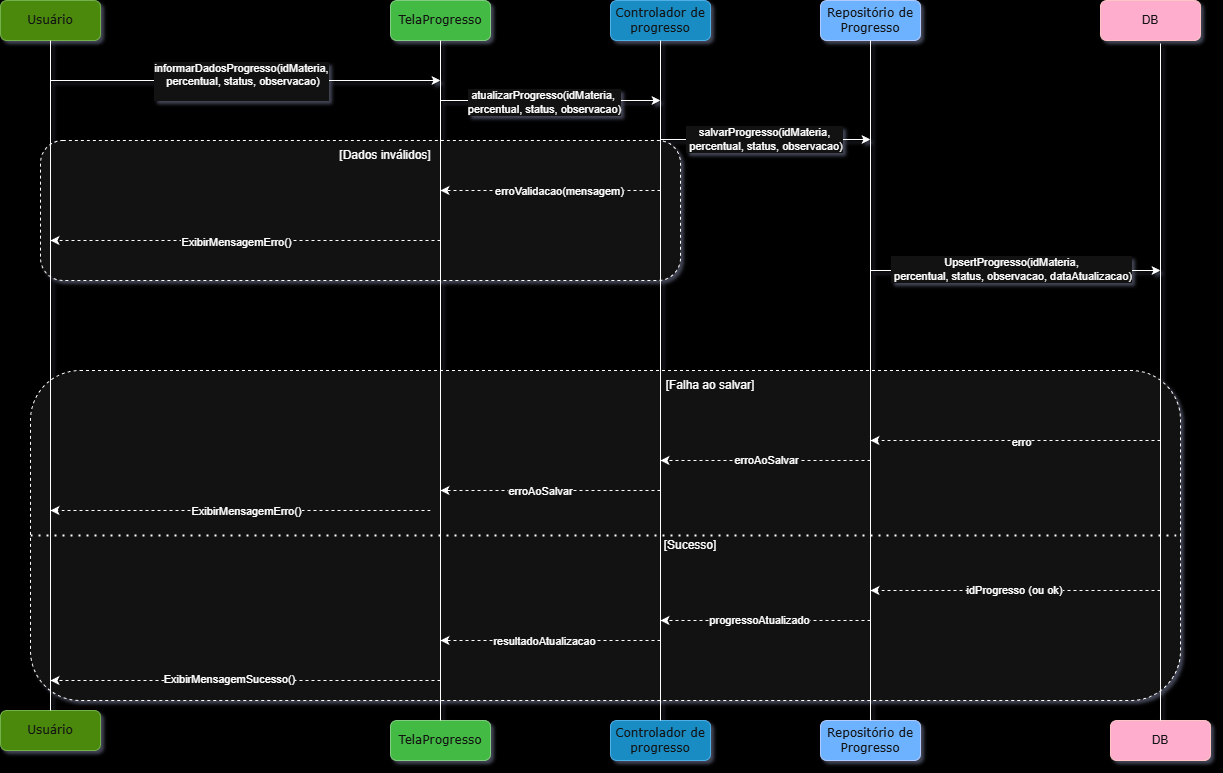

The diagram above was exported from draw.io. Its source (the exported page's mxGraphModel, read from the mxfile embedded in the PNG):
<mxGraphModel dx="2410" dy="1202" grid="1" gridSize="10" guides="1" tooltips="1" connect="1" arrows="1" fold="1" page="1" pageScale="1" pageWidth="1100" pageHeight="850" background="light-dark(#FFFFFF,#000000)" math="0" shadow="1">
  <root>
    <mxCell id="0" />
    <mxCell id="1" parent="0" />
    <mxCell id="BpUNtlJKTI1a2Xl5E9SC-1" parent="1" style="rounded=1;whiteSpace=wrap;html=1;fillColor=#60a917;fontColor=#ffffff;strokeColor=#2D7600;" value="&lt;span style=&quot;font-family: Verdana;&quot;&gt;&lt;font dir=&quot;auto&quot; style=&quot;vertical-align: inherit;&quot;&gt;&lt;font dir=&quot;auto&quot; style=&quot;vertical-align: inherit;&quot;&gt;Usuário&lt;/font&gt;&lt;/font&gt;&lt;/span&gt;" vertex="1">
      <mxGeometry height="40" width="100" x="-160" y="780" as="geometry" />
    </mxCell>
    <mxCell id="BpUNtlJKTI1a2Xl5E9SC-2" parent="1" style="rounded=1;whiteSpace=wrap;html=1;fillColor=#008a00;fontColor=#ffffff;strokeColor=#005700;" value="&lt;span style=&quot;font-family: Verdana;&quot;&gt;&lt;font dir=&quot;auto&quot; style=&quot;vertical-align: inherit;&quot;&gt;&lt;font dir=&quot;auto&quot; style=&quot;vertical-align: inherit;&quot;&gt;TelaProgresso&lt;/font&gt;&lt;/font&gt;&lt;/span&gt;" vertex="1">
      <mxGeometry height="40" width="100" x="230" y="790" as="geometry" />
    </mxCell>
    <mxCell id="BpUNtlJKTI1a2Xl5E9SC-3" parent="1" style="rounded=1;whiteSpace=wrap;html=1;fillColor=#1ba1e2;fontColor=#ffffff;strokeColor=#006EAF;" value="&lt;span style=&quot;font-family: Verdana;&quot;&gt;&lt;font dir=&quot;auto&quot; style=&quot;vertical-align: inherit;&quot;&gt;&lt;font dir=&quot;auto&quot; style=&quot;vertical-align: inherit;&quot;&gt;Controlador de progresso&lt;/font&gt;&lt;/font&gt;&lt;/span&gt;" vertex="1">
      <mxGeometry height="40" width="100" x="450" y="790" as="geometry" />
    </mxCell>
    <mxCell id="BpUNtlJKTI1a2Xl5E9SC-4" parent="1" style="rounded=1;whiteSpace=wrap;html=1;fillColor=#0050ef;fontColor=#ffffff;strokeColor=#001DBC;" value="&lt;span style=&quot;font-family: Verdana;&quot;&gt;&lt;font dir=&quot;auto&quot; style=&quot;vertical-align: inherit;&quot;&gt;&lt;font dir=&quot;auto&quot; style=&quot;vertical-align: inherit;&quot;&gt;Repositório de Progresso&lt;/font&gt;&lt;/font&gt;&lt;/span&gt;" vertex="1">
      <mxGeometry height="40" width="100" x="660" y="790" as="geometry" />
    </mxCell>
    <mxCell id="BpUNtlJKTI1a2Xl5E9SC-5" parent="1" style="rounded=1;whiteSpace=wrap;html=1;fillColor=#a20025;fontColor=#ffffff;strokeColor=#6F0000;" value="&lt;font dir=&quot;auto&quot; style=&quot;vertical-align: inherit;&quot;&gt;&lt;font dir=&quot;auto&quot; style=&quot;vertical-align: inherit;&quot;&gt;DB&lt;/font&gt;&lt;/font&gt;" vertex="1">
      <mxGeometry height="40" width="100" x="950" y="790" as="geometry" />
    </mxCell>
    <mxCell id="BpUNtlJKTI1a2Xl5E9SC-10" parent="1" style="rounded=1;whiteSpace=wrap;html=1;fillColor=#008a00;fontColor=#ffffff;strokeColor=#005700;" value="&lt;span style=&quot;font-family: Verdana;&quot;&gt;&lt;font dir=&quot;auto&quot; style=&quot;vertical-align: inherit;&quot;&gt;&lt;font dir=&quot;auto&quot; style=&quot;vertical-align: inherit;&quot;&gt;TelaProgresso&lt;/font&gt;&lt;/font&gt;&lt;/span&gt;" vertex="1">
      <mxGeometry height="40" width="100" x="230" y="70" as="geometry" />
    </mxCell>
    <mxCell id="BpUNtlJKTI1a2Xl5E9SC-12" parent="1" style="rounded=1;whiteSpace=wrap;html=1;fillColor=#60a917;fontColor=#ffffff;strokeColor=#2D7600;" value="&lt;span style=&quot;font-family: Verdana;&quot;&gt;&lt;font dir=&quot;auto&quot; style=&quot;vertical-align: inherit;&quot;&gt;&lt;font dir=&quot;auto&quot; style=&quot;vertical-align: inherit;&quot;&gt;Usuário&lt;/font&gt;&lt;/font&gt;&lt;/span&gt;" vertex="1">
      <mxGeometry height="40" width="100" x="-160" y="70" as="geometry" />
    </mxCell>
    <mxCell id="BpUNtlJKTI1a2Xl5E9SC-13" parent="1" style="rounded=1;whiteSpace=wrap;html=1;fillColor=#1ba1e2;fontColor=#ffffff;strokeColor=#006EAF;" value="&lt;span style=&quot;font-family: Verdana;&quot;&gt;&lt;font dir=&quot;auto&quot; style=&quot;vertical-align: inherit;&quot;&gt;&lt;font dir=&quot;auto&quot; style=&quot;vertical-align: inherit;&quot;&gt;Controlador de progresso&lt;/font&gt;&lt;/font&gt;&lt;/span&gt;" vertex="1">
      <mxGeometry height="40" width="100" x="450" y="70" as="geometry" />
    </mxCell>
    <mxCell id="BpUNtlJKTI1a2Xl5E9SC-14" parent="1" style="rounded=1;whiteSpace=wrap;html=1;fillColor=#0050ef;fontColor=#ffffff;strokeColor=#001DBC;" value="&lt;span style=&quot;font-family: Verdana;&quot;&gt;&lt;font dir=&quot;auto&quot; style=&quot;vertical-align: inherit;&quot;&gt;&lt;font dir=&quot;auto&quot; style=&quot;vertical-align: inherit;&quot;&gt;Repositório de Progresso&lt;/font&gt;&lt;/font&gt;&lt;/span&gt;" vertex="1">
      <mxGeometry height="40" width="100" x="660" y="70" as="geometry" />
    </mxCell>
    <mxCell id="BpUNtlJKTI1a2Xl5E9SC-15" parent="1" style="rounded=1;whiteSpace=wrap;html=1;fillColor=#a20025;fontColor=#ffffff;strokeColor=#6F0000;" value="&lt;font dir=&quot;auto&quot; style=&quot;vertical-align: inherit;&quot;&gt;&lt;font dir=&quot;auto&quot; style=&quot;vertical-align: inherit;&quot;&gt;DB&lt;/font&gt;&lt;/font&gt;" vertex="1">
      <mxGeometry height="40" width="100" x="940" y="70" as="geometry" />
    </mxCell>
    <mxCell id="BpUNtlJKTI1a2Xl5E9SC-20" parent="1" style="rounded=1;whiteSpace=wrap;html=1;dashed=1;arcSize=16;" value="" vertex="1">
      <mxGeometry height="140" width="640" x="-120" y="210" as="geometry" />
    </mxCell>
    <mxCell id="BpUNtlJKTI1a2Xl5E9SC-27" edge="1" parent="1" style="endArrow=classic;html=1;rounded=0;" value="">
      <mxGeometry height="50" relative="1" width="50" as="geometry">
        <mxPoint x="-110" y="150" as="sourcePoint" />
        <mxPoint x="280" y="150" as="targetPoint" />
      </mxGeometry>
    </mxCell>
    <mxCell id="BpUNtlJKTI1a2Xl5E9SC-42" connectable="0" parent="BpUNtlJKTI1a2Xl5E9SC-27" style="edgeLabel;html=1;align=center;verticalAlign=middle;resizable=0;points=[];" value="&lt;div&gt;informarDadosProgresso(idMateria,&lt;/div&gt;&lt;div&gt;&amp;nbsp;percentual, status, observacao)&lt;/div&gt;&lt;div&gt;&lt;br&gt;&lt;/div&gt;" vertex="1">
      <mxGeometry relative="1" y="1" as="geometry">
        <mxPoint x="-5" y="1" as="offset" />
      </mxGeometry>
    </mxCell>
    <mxCell id="BpUNtlJKTI1a2Xl5E9SC-28" edge="1" parent="1" style="endArrow=classic;html=1;rounded=0;" value="">
      <mxGeometry height="50" relative="1" width="50" as="geometry">
        <mxPoint x="280" y="170" as="sourcePoint" />
        <mxPoint x="500" y="170" as="targetPoint" />
      </mxGeometry>
    </mxCell>
    <mxCell id="BpUNtlJKTI1a2Xl5E9SC-43" connectable="0" parent="BpUNtlJKTI1a2Xl5E9SC-28" style="edgeLabel;html=1;align=center;verticalAlign=middle;resizable=0;points=[];" value="atualizarProgresso(idMateria,&amp;nbsp;&lt;div&gt;percentual, status, observacao)&lt;/div&gt;" vertex="1">
      <mxGeometry relative="1" x="-0.0545" y="-1" as="geometry">
        <mxPoint as="offset" />
      </mxGeometry>
    </mxCell>
    <mxCell id="BpUNtlJKTI1a2Xl5E9SC-29" edge="1" parent="1" style="endArrow=classic;html=1;rounded=0;" value="">
      <mxGeometry height="50" relative="1" width="50" as="geometry">
        <mxPoint x="710" y="340" as="sourcePoint" />
        <mxPoint x="1000" y="340" as="targetPoint" />
      </mxGeometry>
    </mxCell>
    <mxCell id="fef6wzuVUMlWFjcITRSN-13" connectable="0" parent="BpUNtlJKTI1a2Xl5E9SC-29" style="edgeLabel;html=1;align=center;verticalAlign=middle;resizable=0;points=[];" value="&lt;font dir=&quot;auto&quot; style=&quot;vertical-align: inherit;&quot;&gt;&lt;font dir=&quot;auto&quot; style=&quot;vertical-align: inherit;&quot;&gt;&lt;font dir=&quot;auto&quot; style=&quot;vertical-align: inherit;&quot;&gt;&lt;font dir=&quot;auto&quot; style=&quot;vertical-align: inherit;&quot;&gt;UpsertProgresso(idMateria,&lt;/font&gt;&lt;/font&gt;&lt;/font&gt;&lt;/font&gt;&lt;div&gt;&lt;font dir=&quot;auto&quot; style=&quot;vertical-align: inherit;&quot;&gt;&lt;font dir=&quot;auto&quot; style=&quot;vertical-align: inherit;&quot;&gt;&amp;nbsp;percentual, status, observacao, dataAtualizacao)&lt;/font&gt;&lt;/font&gt;&lt;/div&gt;" vertex="1">
      <mxGeometry relative="1" x="-0.0345" y="2" as="geometry">
        <mxPoint as="offset" />
      </mxGeometry>
    </mxCell>
    <mxCell id="BpUNtlJKTI1a2Xl5E9SC-30" edge="1" parent="1" style="endArrow=classic;html=1;rounded=0;" value="">
      <mxGeometry height="50" relative="1" width="50" as="geometry">
        <mxPoint x="500" y="209" as="sourcePoint" />
        <mxPoint x="710" y="209" as="targetPoint" />
      </mxGeometry>
    </mxCell>
    <mxCell id="fef6wzuVUMlWFjcITRSN-5" connectable="0" parent="BpUNtlJKTI1a2Xl5E9SC-30" style="edgeLabel;html=1;align=center;verticalAlign=middle;resizable=0;points=[];" value="&lt;font dir=&quot;auto&quot; style=&quot;vertical-align: inherit;&quot;&gt;&lt;font dir=&quot;auto&quot; style=&quot;vertical-align: inherit;&quot;&gt;&lt;font dir=&quot;auto&quot; style=&quot;vertical-align: inherit;&quot;&gt;&lt;font dir=&quot;auto&quot; style=&quot;vertical-align: inherit;&quot;&gt;salvarProgresso(idMateria,&lt;/font&gt;&lt;/font&gt;&lt;/font&gt;&lt;/font&gt;&lt;div&gt;&lt;font dir=&quot;auto&quot; style=&quot;vertical-align: inherit;&quot;&gt;&lt;font dir=&quot;auto&quot; style=&quot;vertical-align: inherit;&quot;&gt;&amp;nbsp;percentual, status, observacao)&lt;/font&gt;&lt;/font&gt;&lt;/div&gt;" vertex="1">
      <mxGeometry relative="1" x="-0.0095" y="1" as="geometry">
        <mxPoint as="offset" />
      </mxGeometry>
    </mxCell>
    <mxCell id="BpUNtlJKTI1a2Xl5E9SC-32" edge="1" parent="1" style="endArrow=classic;html=1;rounded=0;dashed=1;" value="">
      <mxGeometry height="50" relative="1" width="50" as="geometry">
        <mxPoint x="500" y="260" as="sourcePoint" />
        <mxPoint x="280" y="260" as="targetPoint" />
      </mxGeometry>
    </mxCell>
    <mxCell id="BpUNtlJKTI1a2Xl5E9SC-47" connectable="0" parent="BpUNtlJKTI1a2Xl5E9SC-32" style="edgeLabel;html=1;align=center;verticalAlign=middle;resizable=0;points=[];" value="erroValidacao(mensagem)" vertex="1">
      <mxGeometry relative="1" x="-0.1059" y="1" as="geometry">
        <mxPoint x="-4" y="-1" as="offset" />
      </mxGeometry>
    </mxCell>
    <mxCell id="BpUNtlJKTI1a2Xl5E9SC-33" edge="1" parent="1" style="endArrow=classic;html=1;rounded=0;dashed=1;" value="">
      <mxGeometry height="50" relative="1" width="50" as="geometry">
        <mxPoint x="280" y="310" as="sourcePoint" />
        <mxPoint x="-110" y="310" as="targetPoint" />
      </mxGeometry>
    </mxCell>
    <mxCell id="BpUNtlJKTI1a2Xl5E9SC-45" connectable="0" parent="BpUNtlJKTI1a2Xl5E9SC-33" style="edgeLabel;html=1;align=center;verticalAlign=middle;resizable=0;points=[];" value="ExibirMensagemErro()" vertex="1">
      <mxGeometry relative="1" x="0.0513" y="1" as="geometry">
        <mxPoint as="offset" />
      </mxGeometry>
    </mxCell>
    <mxCell id="BpUNtlJKTI1a2Xl5E9SC-34" edge="1" parent="1" source="BpUNtlJKTI1a2Xl5E9SC-49" style="endArrow=classic;html=1;rounded=0;dashed=1;exitX=0.999;exitY=0.188;exitDx=0;exitDy=0;exitPerimeter=0;" value="">
      <mxGeometry height="50" relative="1" width="50" as="geometry">
        <mxPoint x="830" y="500" as="sourcePoint" />
        <mxPoint x="610" y="500" as="targetPoint" />
      </mxGeometry>
    </mxCell>
    <mxCell id="BpUNtlJKTI1a2Xl5E9SC-35" edge="1" parent="1" style="endArrow=classic;html=1;rounded=0;dashed=1;" value="">
      <mxGeometry height="50" relative="1" width="50" as="geometry">
        <Array as="points">
          <mxPoint x="530" y="460" />
        </Array>
        <mxPoint x="620" y="460" as="sourcePoint" />
        <mxPoint x="450" y="460" as="targetPoint" />
      </mxGeometry>
    </mxCell>
    <mxCell id="BpUNtlJKTI1a2Xl5E9SC-49" parent="1" style="rounded=1;whiteSpace=wrap;html=1;dashed=1;" value="" vertex="1">
      <mxGeometry height="330" width="1150" x="-130" y="440" as="geometry" />
    </mxCell>
    <mxCell id="BpUNtlJKTI1a2Xl5E9SC-44" parent="1" style="text;html=1;whiteSpace=wrap;strokeColor=none;fillColor=none;align=center;verticalAlign=middle;rounded=0;" value="[Dados inválidos]" vertex="1">
      <mxGeometry height="30" width="130" x="160" y="210" as="geometry" />
    </mxCell>
    <mxCell id="BpUNtlJKTI1a2Xl5E9SC-24" edge="1" parent="1" source="BpUNtlJKTI1a2Xl5E9SC-1" style="endArrow=none;html=1;rounded=0;exitX=0.5;exitY=0;exitDx=0;exitDy=0;entryX=0.5;entryY=1;entryDx=0;entryDy=0;" target="BpUNtlJKTI1a2Xl5E9SC-12" value="">
      <mxGeometry height="50" relative="1" width="50" as="geometry">
        <mxPoint x="440" y="450" as="sourcePoint" />
        <mxPoint x="90" y="120" as="targetPoint" />
      </mxGeometry>
    </mxCell>
    <mxCell id="BpUNtlJKTI1a2Xl5E9SC-36" edge="1" parent="1" style="endArrow=classic;html=1;rounded=0;dashed=1;" value="">
      <mxGeometry height="50" relative="1" width="50" as="geometry">
        <Array as="points">
          <mxPoint x="360" y="560" />
        </Array>
        <mxPoint x="500" y="560" as="sourcePoint" />
        <mxPoint x="280" y="560" as="targetPoint" />
      </mxGeometry>
    </mxCell>
    <mxCell id="fef6wzuVUMlWFjcITRSN-3" connectable="0" parent="BpUNtlJKTI1a2Xl5E9SC-36" style="edgeLabel;html=1;align=center;verticalAlign=middle;resizable=0;points=[];" value="&lt;font dir=&quot;auto&quot; style=&quot;vertical-align: inherit;&quot;&gt;&lt;font dir=&quot;auto&quot; style=&quot;vertical-align: inherit;&quot;&gt;erroAoSalvar&lt;/font&gt;&lt;/font&gt;" vertex="1">
      <mxGeometry relative="1" x="0.0545" y="-1" as="geometry">
        <mxPoint x="-4" y="1" as="offset" />
      </mxGeometry>
    </mxCell>
    <mxCell id="BpUNtlJKTI1a2Xl5E9SC-48" edge="1" parent="1" style="endArrow=classic;html=1;rounded=0;dashed=1;" value="">
      <mxGeometry height="50" relative="1" width="50" as="geometry">
        <Array as="points" />
        <mxPoint x="270" y="580" as="sourcePoint" />
        <mxPoint x="-110" y="580" as="targetPoint" />
      </mxGeometry>
    </mxCell>
    <mxCell id="fef6wzuVUMlWFjcITRSN-1" connectable="0" parent="BpUNtlJKTI1a2Xl5E9SC-48" style="edgeLabel;html=1;align=center;verticalAlign=middle;resizable=0;points=[];" value="&lt;font dir=&quot;auto&quot; style=&quot;vertical-align: inherit;&quot;&gt;&lt;font dir=&quot;auto&quot; style=&quot;vertical-align: inherit;&quot;&gt;ExibirMensagemErro()&lt;/font&gt;&lt;/font&gt;" vertex="1">
      <mxGeometry relative="1" x="-0.0256" y="-1" as="geometry">
        <mxPoint y="1" as="offset" />
      </mxGeometry>
    </mxCell>
    <mxCell id="BpUNtlJKTI1a2Xl5E9SC-31" edge="1" parent="1" style="endArrow=none;dashed=1;html=1;dashPattern=1 3;strokeWidth=2;rounded=0;exitX=0;exitY=0.5;exitDx=0;exitDy=0;" target="BpUNtlJKTI1a2Xl5E9SC-49" value="">
      <mxGeometry height="50" relative="1" width="50" as="geometry">
        <mxPoint x="-130" y="555" as="sourcePoint" />
        <mxPoint x="610" y="555" as="targetPoint" />
      </mxGeometry>
    </mxCell>
    <mxCell id="BpUNtlJKTI1a2Xl5E9SC-41" edge="1" parent="1" style="endArrow=classic;html=1;rounded=0;dashed=1;" value="">
      <mxGeometry height="50" relative="1" width="50" as="geometry">
        <mxPoint x="1000" y="660" as="sourcePoint" />
        <mxPoint x="710" y="660" as="targetPoint" />
      </mxGeometry>
    </mxCell>
    <mxCell id="fef6wzuVUMlWFjcITRSN-16" connectable="0" parent="BpUNtlJKTI1a2Xl5E9SC-41" style="edgeLabel;html=1;align=center;verticalAlign=middle;resizable=0;points=[];" value="&lt;font dir=&quot;auto&quot; style=&quot;vertical-align: inherit;&quot;&gt;&lt;font dir=&quot;auto&quot; style=&quot;vertical-align: inherit;&quot;&gt;idProgresso (ou ok)&lt;/font&gt;&lt;/font&gt;" vertex="1">
      <mxGeometry relative="1" x="0.0138" y="-1" as="geometry">
        <mxPoint as="offset" />
      </mxGeometry>
    </mxCell>
    <mxCell id="BpUNtlJKTI1a2Xl5E9SC-40" edge="1" parent="1" style="endArrow=classic;html=1;rounded=0;dashed=1;" value="">
      <mxGeometry height="50" relative="1" width="50" as="geometry">
        <Array as="points">
          <mxPoint x="580" y="690" />
        </Array>
        <mxPoint x="710" y="690" as="sourcePoint" />
        <mxPoint x="500" y="690" as="targetPoint" />
      </mxGeometry>
    </mxCell>
    <mxCell id="fef6wzuVUMlWFjcITRSN-11" connectable="0" parent="BpUNtlJKTI1a2Xl5E9SC-40" style="edgeLabel;html=1;align=center;verticalAlign=middle;resizable=0;points=[];" value="&lt;font dir=&quot;auto&quot; style=&quot;vertical-align: inherit;&quot;&gt;&lt;font dir=&quot;auto&quot; style=&quot;vertical-align: inherit;&quot;&gt;progressoAtualizado&lt;/font&gt;&lt;/font&gt;" vertex="1">
      <mxGeometry relative="1" x="0.0667" y="-1" as="geometry">
        <mxPoint as="offset" />
      </mxGeometry>
    </mxCell>
    <mxCell id="BpUNtlJKTI1a2Xl5E9SC-39" edge="1" parent="1" style="endArrow=classic;html=1;rounded=0;dashed=1;" value="">
      <mxGeometry height="50" relative="1" width="50" as="geometry">
        <Array as="points">
          <mxPoint x="360" y="710" />
        </Array>
        <mxPoint x="500" y="710" as="sourcePoint" />
        <mxPoint x="280" y="710" as="targetPoint" />
      </mxGeometry>
    </mxCell>
    <mxCell id="fef6wzuVUMlWFjcITRSN-4" connectable="0" parent="BpUNtlJKTI1a2Xl5E9SC-39" style="edgeLabel;html=1;align=center;verticalAlign=middle;resizable=0;points=[];" value="&lt;font dir=&quot;auto&quot; style=&quot;vertical-align: inherit;&quot;&gt;&lt;font dir=&quot;auto&quot; style=&quot;vertical-align: inherit;&quot;&gt;resultadoAtualizacao&lt;/font&gt;&lt;/font&gt;" vertex="1">
      <mxGeometry relative="1" x="0.0545" as="geometry">
        <mxPoint as="offset" />
      </mxGeometry>
    </mxCell>
    <mxCell id="BpUNtlJKTI1a2Xl5E9SC-38" edge="1" parent="1" style="endArrow=classic;html=1;rounded=0;dashed=1;" value="">
      <mxGeometry height="50" relative="1" width="50" as="geometry">
        <Array as="points">
          <mxPoint x="190" y="750" />
        </Array>
        <mxPoint x="280" y="750" as="sourcePoint" />
        <mxPoint x="-110" y="750" as="targetPoint" />
      </mxGeometry>
    </mxCell>
    <mxCell id="fef6wzuVUMlWFjcITRSN-2" connectable="0" parent="BpUNtlJKTI1a2Xl5E9SC-38" style="edgeLabel;html=1;align=center;verticalAlign=middle;resizable=0;points=[];" value="&lt;font dir=&quot;auto&quot; style=&quot;vertical-align: inherit;&quot;&gt;&lt;font dir=&quot;auto&quot; style=&quot;vertical-align: inherit;&quot;&gt;ExibirMensagemSucesso()&lt;/font&gt;&lt;/font&gt;" vertex="1">
      <mxGeometry relative="1" x="0.0872" y="-2" as="geometry">
        <mxPoint as="offset" />
      </mxGeometry>
    </mxCell>
    <mxCell id="BpUNtlJKTI1a2Xl5E9SC-23" edge="1" parent="1" source="BpUNtlJKTI1a2Xl5E9SC-2" style="endArrow=none;html=1;rounded=0;entryX=0.5;entryY=1;entryDx=0;entryDy=0;" target="BpUNtlJKTI1a2Xl5E9SC-10" value="">
      <mxGeometry height="50" relative="1" width="50" as="geometry">
        <mxPoint x="440" y="450" as="sourcePoint" />
        <mxPoint x="490" y="400" as="targetPoint" />
      </mxGeometry>
    </mxCell>
    <mxCell id="BpUNtlJKTI1a2Xl5E9SC-22" edge="1" parent="1" source="BpUNtlJKTI1a2Xl5E9SC-3" style="endArrow=none;html=1;rounded=0;entryX=0.5;entryY=1;entryDx=0;entryDy=0;exitX=0.5;exitY=0;exitDx=0;exitDy=0;" target="BpUNtlJKTI1a2Xl5E9SC-13" value="">
      <mxGeometry height="50" relative="1" width="50" as="geometry">
        <mxPoint x="440" y="450" as="sourcePoint" />
        <mxPoint x="490" y="400" as="targetPoint" />
      </mxGeometry>
    </mxCell>
    <mxCell id="BpUNtlJKTI1a2Xl5E9SC-25" edge="1" parent="1" source="BpUNtlJKTI1a2Xl5E9SC-4" style="endArrow=none;html=1;rounded=0;entryX=0.5;entryY=1;entryDx=0;entryDy=0;exitX=0.5;exitY=0;exitDx=0;exitDy=0;" target="BpUNtlJKTI1a2Xl5E9SC-14" value="">
      <mxGeometry height="50" relative="1" width="50" as="geometry">
        <mxPoint x="440" y="450" as="sourcePoint" />
        <mxPoint x="490" y="400" as="targetPoint" />
      </mxGeometry>
    </mxCell>
    <mxCell id="BpUNtlJKTI1a2Xl5E9SC-26" edge="1" parent="1" source="BpUNtlJKTI1a2Xl5E9SC-5" style="endArrow=none;html=1;rounded=0;entryX=0.6;entryY=1.075;entryDx=0;entryDy=0;entryPerimeter=0;exitX=0.5;exitY=0;exitDx=0;exitDy=0;" target="BpUNtlJKTI1a2Xl5E9SC-15" value="">
      <mxGeometry height="50" relative="1" width="50" as="geometry">
        <Array as="points" />
        <mxPoint x="440" y="450" as="sourcePoint" />
        <mxPoint x="490" y="400" as="targetPoint" />
      </mxGeometry>
    </mxCell>
    <mxCell id="BpUNtlJKTI1a2Xl5E9SC-50" edge="1" parent="1" source="BpUNtlJKTI1a2Xl5E9SC-49" style="endArrow=none;dashed=1;html=1;dashPattern=1 3;strokeWidth=2;rounded=0;exitX=0;exitY=0.5;exitDx=0;exitDy=0;entryX=1;entryY=0.5;entryDx=0;entryDy=0;" target="BpUNtlJKTI1a2Xl5E9SC-49" value="">
      <mxGeometry height="50" relative="1" width="50" as="geometry">
        <mxPoint x="300" y="560" as="sourcePoint" />
        <mxPoint x="350" y="510" as="targetPoint" />
      </mxGeometry>
    </mxCell>
    <mxCell id="fef6wzuVUMlWFjcITRSN-7" parent="1" style="text;html=1;whiteSpace=wrap;strokeColor=none;fillColor=none;align=center;verticalAlign=middle;rounded=0;" value="&lt;font dir=&quot;auto&quot; style=&quot;vertical-align: inherit;&quot;&gt;&lt;font dir=&quot;auto&quot; style=&quot;vertical-align: inherit;&quot;&gt;[Falha ao salvar]&lt;/font&gt;&lt;/font&gt;" vertex="1">
      <mxGeometry height="30" width="100" x="500" y="440" as="geometry" />
    </mxCell>
    <mxCell id="fef6wzuVUMlWFjcITRSN-8" edge="1" parent="1" style="endArrow=classic;html=1;rounded=0;dashed=1;" value="">
      <mxGeometry height="50" relative="1" width="50" as="geometry">
        <Array as="points">
          <mxPoint x="580" y="530" />
        </Array>
        <mxPoint x="710" y="530" as="sourcePoint" />
        <mxPoint x="500" y="530" as="targetPoint" />
      </mxGeometry>
    </mxCell>
    <mxCell id="fef6wzuVUMlWFjcITRSN-10" connectable="0" parent="fef6wzuVUMlWFjcITRSN-8" style="edgeLabel;html=1;align=center;verticalAlign=middle;resizable=0;points=[];" value="&lt;font dir=&quot;auto&quot; style=&quot;vertical-align: inherit;&quot;&gt;&lt;font dir=&quot;auto&quot; style=&quot;vertical-align: inherit;&quot;&gt;erroAoSalvar&lt;/font&gt;&lt;/font&gt;" vertex="1">
      <mxGeometry relative="1" y="-1" as="geometry">
        <mxPoint as="offset" />
      </mxGeometry>
    </mxCell>
    <mxCell id="fef6wzuVUMlWFjcITRSN-12" parent="1" style="text;html=1;whiteSpace=wrap;strokeColor=none;fillColor=none;align=center;verticalAlign=middle;rounded=0;" value="&lt;font dir=&quot;auto&quot; style=&quot;vertical-align: inherit;&quot;&gt;&lt;font dir=&quot;auto&quot; style=&quot;vertical-align: inherit;&quot;&gt;[Sucesso]&lt;/font&gt;&lt;/font&gt;" vertex="1">
      <mxGeometry height="30" width="60" x="500" y="600" as="geometry" />
    </mxCell>
    <mxCell id="fef6wzuVUMlWFjcITRSN-14" edge="1" parent="1" style="endArrow=classic;html=1;rounded=0;dashed=1;" value="">
      <mxGeometry height="50" relative="1" width="50" as="geometry">
        <mxPoint x="1000" y="510" as="sourcePoint" />
        <mxPoint x="710" y="510" as="targetPoint" />
      </mxGeometry>
    </mxCell>
    <mxCell id="fef6wzuVUMlWFjcITRSN-15" connectable="0" parent="fef6wzuVUMlWFjcITRSN-14" style="edgeLabel;html=1;align=center;verticalAlign=middle;resizable=0;points=[];" value="&lt;font dir=&quot;auto&quot; style=&quot;vertical-align: inherit;&quot;&gt;&lt;font dir=&quot;auto&quot; style=&quot;vertical-align: inherit;&quot;&gt;erro&lt;/font&gt;&lt;/font&gt;" vertex="1">
      <mxGeometry relative="1" x="-0.0345" y="1" as="geometry">
        <mxPoint as="offset" />
      </mxGeometry>
    </mxCell>
  </root>
</mxGraphModel>